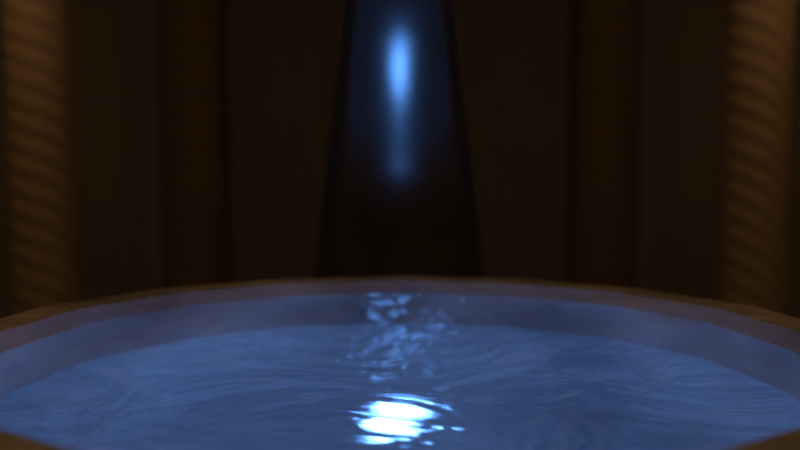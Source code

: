 # Source: pool.blend  (saved by Blender 2.79.0; exported with 4.5.12 LTS)
import bpy
from mathutils import Matrix  # noqa: F401  (used for matrix-valued properties, if any)

bpy.ops.wm.read_factory_settings(use_empty=True)
scene = bpy.context.scene
scene.name = 'Scene'

# ---- collections
col_collection_1 = bpy.data.collections.new('Collection 1'); scene.collection.children.link(col_collection_1)

# ---- materials (node trees are filled in below, after node groups)
mat_water = bpy.data.materials.new('Water')
mat_water.alpha_threshold = 0.0
mat_water.roughness = 0.5
mat_material_005 = bpy.data.materials.new('Material.005')
mat_material_005.alpha_threshold = 0.0
mat_material_005.roughness = 0.5
mat_material_001 = bpy.data.materials.new('Material.001')
mat_material_001.alpha_threshold = 0.0
mat_material_001.roughness = 0.5
mat_spiney_things = bpy.data.materials.new('Spiney things')
mat_spiney_things.alpha_threshold = 0.0
mat_spiney_things.roughness = 0.5
mat_material_003 = bpy.data.materials.new('Material.003')
mat_material_003.alpha_threshold = 0.0
mat_material_003.roughness = 0.5
mat_material_004 = bpy.data.materials.new('Material.004')
mat_material_004.alpha_threshold = 0.0
mat_material_004.roughness = 0.5

# ---- material node trees
mat_water.use_nodes = True; mat_water.node_tree.nodes.clear()
_N = mat_water.node_tree.nodes; _L = mat_water.node_tree.links
n0 = _N.new('ShaderNodeBsdfGlass'); n0.name = 'Glass BSDF'; n0.location = (91, 307)
n0.distribution = 'BECKMANN'
n0.inputs[1].default_value = 0.4472
n0.inputs[2].default_value = 1.45
n1 = _N.new('ShaderNodeTexNoise'); n1.name = 'Noise Texture'; n1.location = (77, 89)
n1.inputs[2].default_value = 3.0
n1.inputs[3].default_value = 3.0
n1.inputs[8].default_value = 2.5
n2 = _N.new('ShaderNodeMath'); n2.name = 'Math'; n2.location = (297, 82)
n2.operation = 'MULTIPLY'
n2.inputs[1].default_value = 5.0
n3 = _N.new('ShaderNodeOutputMaterial'); n3.name = 'Material Output'; n3.location = (566, 300)
n4 = _N.new('ShaderNodeBsdfTransparent'); n4.name = 'Transparent BSDF'; n4.location = (139, 494)
n5 = _N.new('ShaderNodeMixShader'); n5.name = 'Mix Shader'; n5.location = (346, 317)
n6 = _N.new('ShaderNodeDisplacement'); n6.name = 'Displacement'; n6.location = (0, 0)
n6.inputs[1].default_value = 0.0
n6.inputs[2].default_value = 0.1
_L.new(n1.outputs[0], n2.inputs[0])
_L.new(n0.outputs[0], n5.inputs[1])
_L.new(n5.outputs[0], n3.inputs[0])
_L.new(n4.outputs[0], n5.inputs[2])
_L.new(n2.outputs[0], n6.inputs[0])
_L.new(n6.outputs[0], n3.inputs[2])
n3.is_active_output = True
mat_material_005.use_nodes = True; mat_material_005.node_tree.nodes.clear()
_N = mat_material_005.node_tree.nodes; _L = mat_material_005.node_tree.links
n0 = _N.new('ShaderNodeOutputMaterial'); n0.name = 'Material Output'; n0.location = (304, 300)
n1 = _N.new('ShaderNodeTexCoord'); n1.name = 'Texture Coordinate'; n1.location = (-315, 28)
n2 = _N.new('ShaderNodeTexWave'); n2.name = 'Wave Texture'; n2.location = (-146, 78)
n2.bands_direction = 'DIAGONAL'
n2.rings_direction = 'SPHERICAL'
n2.inputs[1].default_value = 4.0
n2.inputs[6].default_value = 1.571
n3 = _N.new('ShaderNodeBsdfPrincipled'); n3.name = 'Principled BSDF'; n3.location = (94, 365)
n3.width = 150
n3.subsurface_method = 'BURLEY'
n3.inputs[0].default_value = (0.2902, 0.2356, 0.1719, 1.0)
n3.inputs[3].default_value = 1.45
n3.inputs[8].default_value = 1.0
n3.inputs[9].default_value = (1.0, 1.0, 1.0)
n3.inputs[10].default_value = 0.1
n3.inputs[13].default_value = 0.2
n4 = _N.new('ShaderNodeMath'); n4.name = 'Math'; n4.location = (108, -155)
n4.operation = 'MULTIPLY'
n4.inputs[1].default_value = 0.25
n5 = _N.new('ShaderNodeDisplacement'); n5.name = 'Displacement'; n5.location = (0, 0)
n5.inputs[1].default_value = 0.0
n5.inputs[2].default_value = 0.1
_L.new(n3.outputs[0], n0.inputs[0])
_L.new(n1.outputs[2], n2.inputs[0])
_L.new(n2.outputs[1], n4.inputs[0])
_L.new(n4.outputs[0], n5.inputs[0])
_L.new(n5.outputs[0], n0.inputs[2])
n0.is_active_output = True
mat_material_001.use_nodes = True; mat_material_001.node_tree.nodes.clear()
_N = mat_material_001.node_tree.nodes; _L = mat_material_001.node_tree.links
n0 = _N.new('ShaderNodeOutputMaterial'); n0.name = 'Material Output'; n0.location = (431, 300)
n1 = _N.new('ShaderNodeBsdfPrincipled'); n1.name = 'Principled BSDF'; n1.location = (15, 781)
n1.width = 151
n1.subsurface_method = 'BURLEY'
n1.inputs[2].default_value = 0.2
n1.inputs[3].default_value = 1.45
n1.inputs[9].default_value = (1.0, 1.0, 1.0)
n2 = _N.new('ShaderNodeTexCoord'); n2.name = 'Texture Coordinate'; n2.location = (-237, 157)
n2.width = 126
n3 = _N.new('ShaderNodeMath'); n3.name = 'Math'; n3.location = (211, 128)
n3.operation = 'MULTIPLY'
n3.inputs[1].default_value = 5.0
n4 = _N.new('ShaderNodeTexVoronoi'); n4.name = 'Voronoi Texture'; n4.location = (9, 107)
n4.inputs[2].default_value = 25.0
n5 = _N.new('ShaderNodeDisplacement'); n5.name = 'Displacement'; n5.location = (0, 0)
n5.inputs[1].default_value = 0.0
n5.inputs[2].default_value = 0.1
n6 = _N.new('ShaderNodeMath'); n6.name = 'Math.001'; n6.location = (0, 0)
n6.operation = 'MULTIPLY'
_L.new(n1.outputs[0], n0.inputs[0])
_L.new(n2.outputs[2], n4.inputs[0])
_L.new(n3.outputs[0], n5.inputs[0])
_L.new(n5.outputs[0], n0.inputs[2])
_L.new(n6.outputs[0], n1.inputs[0])
_L.new(n6.outputs[0], n3.inputs[0])
_L.new(n4.outputs[0], n6.inputs[0])
_L.new(n4.outputs[0], n6.inputs[1])
n0.is_active_output = True
mat_spiney_things.use_nodes = True; mat_spiney_things.node_tree.nodes.clear()
_N = mat_spiney_things.node_tree.nodes; _L = mat_spiney_things.node_tree.links
n0 = _N.new('ShaderNodeOutputMaterial'); n0.name = 'Material Output'; n0.location = (457, 300)
n1 = _N.new('ShaderNodeTexCoord'); n1.name = 'Texture Coordinate'; n1.location = (-200, -18)
n2 = _N.new('ShaderNodeMath'); n2.name = 'Math'; n2.location = (237, 46)
n2.operation = 'MULTIPLY'
n2.inputs[1].default_value = 5.0
n3 = _N.new('ShaderNodeBsdfPrincipled'); n3.name = 'Principled BSDF'; n3.location = (22, 400)
n3.width = 150
n3.subsurface_method = 'BURLEY'
n3.inputs[1].default_value = 0.5
n3.inputs[2].default_value = 0.2
n3.inputs[3].default_value = 1.45
n3.inputs[9].default_value = (1.0, 1.0, 1.0)
n4 = _N.new('ShaderNodeTexWave'); n4.name = 'Wave Texture'; n4.location = (19, -120)
n4.width = 151
n4.bands_direction = 'DIAGONAL'
n4.rings_direction = 'SPHERICAL'
n4.wave_profile = 'SAW'
n4.inputs[1].default_value = 2.0
n4.inputs[3].default_value = 1.0
n5 = _N.new('ShaderNodeDisplacement'); n5.name = 'Displacement'; n5.location = (0, 0)
n5.inputs[1].default_value = 0.0
n5.inputs[2].default_value = 0.1
_L.new(n3.outputs[0], n0.inputs[0])
_L.new(n4.outputs[1], n2.inputs[0])
_L.new(n1.outputs[2], n4.inputs[0])
_L.new(n2.outputs[0], n5.inputs[0])
_L.new(n5.outputs[0], n0.inputs[2])
n0.is_active_output = True
mat_material_003.use_nodes = True; mat_material_003.node_tree.nodes.clear()
_N = mat_material_003.node_tree.nodes; _L = mat_material_003.node_tree.links
n0 = _N.new('ShaderNodeOutputMaterial'); n0.name = 'Material Output'; n0.location = (300, 300)
n1 = _N.new('ShaderNodeBsdfPrincipled'); n1.name = 'Principled BSDF'; n1.location = (-12, 219)
n1.width = 150
n1.subsurface_method = 'BURLEY'
n1.inputs[0].default_value = (0.05052, 0.05052, 0.05052, 1.0)
n1.inputs[2].default_value = 0.1
n1.inputs[3].default_value = 1.45
n1.inputs[9].default_value = (1.0, 1.0, 1.0)
n1.inputs[13].default_value = 1.0
_L.new(n1.outputs[0], n0.inputs[0])
n0.is_active_output = True
mat_material_004.use_nodes = True; mat_material_004.node_tree.nodes.clear()
_N = mat_material_004.node_tree.nodes; _L = mat_material_004.node_tree.links
n0 = _N.new('ShaderNodeOutputMaterial'); n0.name = 'Material Output'; n0.location = (300, 300)
n1 = _N.new('ShaderNodeBsdfPrincipled'); n1.name = 'Principled BSDF'; n1.location = (109, 353)
n1.width = 150
n1.subsurface_method = 'BURLEY'
n1.inputs[2].default_value = 0.1
n1.inputs[3].default_value = 1.45
n1.inputs[9].default_value = (1.0, 1.0, 1.0)
n2 = _N.new('ShaderNodeTexNoise'); n2.name = 'Noise Texture'; n2.location = (-122, 76)
n2.inputs[3].default_value = 5.0
n3 = _N.new('ShaderNodeDisplacement'); n3.name = 'Displacement'; n3.location = (0, 0)
n3.inputs[1].default_value = 0.0
n3.inputs[2].default_value = 0.1
_L.new(n1.outputs[0], n0.inputs[0])
_L.new(n2.outputs[0], n1.inputs[0])
_L.new(n2.outputs[0], n3.inputs[0])
_L.new(n3.outputs[0], n0.inputs[2])
n0.is_active_output = True

# ---- world
world_world = bpy.data.worlds.new('World'); scene.world = world_world
world_world.use_nodes = True; world_world.node_tree.nodes.clear()
_N = world_world.node_tree.nodes; _L = world_world.node_tree.links
n0 = _N.new('ShaderNodeOutputWorld'); n0.name = 'World Output'; n0.location = (300, 300)
n1 = _N.new('ShaderNodeBackground'); n1.name = 'Background'; n1.location = (10, 300)
n1.inputs[0].default_value = (0.0, 0.0, 0.0, 1.0)
_L.new(n1.outputs[0], n0.inputs[0])
n0.is_active_output = True
world_world.color = (0.0, 0.0, 0.0)
world_world.use_sun_shadow = False
world_world.sun_shadow_jitter_overblur = 0.0
world_world.cycles.sampling_method = 'MANUAL'

# ---- cameras
cam_camera = bpy.data.cameras.new('Camera')
cam_camera.clip_end = 100.0
cam_camera.lens = 25.0
cam_camera.sensor_width = 32.0
cam_camera.sensor_height = 18.0
cam_camera.display_size = 2.0
cam_camera.dof.focus_distance = 0.0
cam_camera_001 = bpy.data.cameras.new('Camera.001')
cam_camera_001.clip_end = 100.0
cam_camera_001.lens = 35.0
cam_camera_001.sensor_width = 32.0
cam_camera_001.sensor_height = 18.0
cam_camera_001.display_size = 2.0
cam_camera_001.dof.use_dof = True
cam_camera_001.dof.focus_distance = 0.0
cam_camera_001.dof.aperture_fstop = 0.5

# ---- lights
light_sun = bpy.data.lights.new('Sun', 'SUN')
light_sun.transmission_factor = 0.0
light_sun.angle = 0.1993
light_sun.energy = 0.5
light_sun.shadow_buffer_clip_start = 0.5
light_sun.shadow_soft_size = 0.1
light_sun.shadow_cascade_max_distance = 1000.0
light_point_002 = bpy.data.lights.new('Point.002', 'POINT')
light_point_002.color = (0.1065, 0.3416, 1.0)
light_point_002.transmission_factor = 0.0
light_point_002.energy = 25.0
light_point_002.shadow_buffer_clip_start = 0.5
light_point_002.shadow_soft_size = 0.1
light_point_002.shadow_maximum_resolution = 0.006
light_point_002.use_absolute_resolution = True
light_point_001 = bpy.data.lights.new('Point.001', 'POINT')
light_point_001.color = (1.0, 0.5394, 0.1946)
light_point_001.transmission_factor = 0.0
light_point_001.energy = 100.0
light_point_001.shadow_buffer_clip_start = 0.5
light_point_001.shadow_soft_size = 0.1
light_point_001.shadow_maximum_resolution = 0.006
light_point_001.use_absolute_resolution = True

# ---- meshes
me_cylinder_004 = bpy.data.meshes.new('Cylinder.004')
me_cylinder_004.from_pydata([(0.0, 1.85, -0.75), (0.0, 1.85, 0.75), (0.3609, 1.814, -0.75), (0.3609, 1.814, 0.75), (0.708, 1.709, -0.75), (0.708, 1.709, 0.75), (1.028, 1.538, -0.75), (1.028, 1.538, 0.75), (1.308, 1.308, -0.75), (1.308, 1.308, 0.75), (1.538, 1.028, -0.75), (1.538, 1.028, 0.75), (1.709, 0.708, -0.75), (1.709, 0.708, 0.75), (1.814, 0.3609, -0.75), (1.814, 0.3609, 0.75), (1.85, 1.397e-07, -0.75), (1.85, 1.397e-07, 0.75), (1.814, -0.3609, -0.75), (1.814, -0.3609, 0.75), (1.709, -0.708, -0.75), (1.709, -0.708, 0.75), (1.538, -1.028, -0.75), (1.538, -1.028, 0.75), (1.308, -1.308, -0.75), (1.308, -1.308, 0.75), (1.028, -1.538, -0.75), (1.028, -1.538, 0.75), (0.708, -1.709, -0.75), (0.708, -1.709, 0.75), (0.3609, -1.814, -0.75), (0.3609, -1.814, 0.75), (-6.028e-07, -1.85, -0.75), (-6.028e-07, -1.85, 0.75), (-0.3609, -1.814, -0.75), (-0.3609, -1.814, 0.75), (-0.708, -1.709, -0.75), (-0.708, -1.709, 0.75), (-1.028, -1.538, -0.75), (-1.028, -1.538, 0.75), (-1.308, -1.308, -0.75), (-1.308, -1.308, 0.75), (-1.538, -1.028, -0.75), (-1.538, -1.028, 0.75), (-1.709, -0.708, -0.75), (-1.709, -0.708, 0.75), (-1.814, -0.3609, -0.75), (-1.814, -0.3609, 0.75), (-1.85, 1.786e-06, -0.75), (-1.85, 1.786e-06, 0.75), (-1.814, 0.3609, -0.75), (-1.814, 0.3609, 0.75), (-1.709, 0.708, -0.75), (-1.709, 0.708, 0.75), (-1.538, 1.028, -0.75), (-1.538, 1.028, 0.75), (-1.308, 1.308, -0.75), (-1.308, 1.308, 0.75), (-1.028, 1.538, -0.75), (-1.028, 1.538, 0.75), (-0.708, 1.709, -0.75), (-0.708, 1.709, 0.75), (-0.3609, 1.814, -0.75), (-0.3609, 1.814, 0.75)], [], [(0, 1, 3, 2), (2, 3, 5, 4), (4, 5, 7, 6), (6, 7, 9, 8), (8, 9, 11, 10), (10, 11, 13, 12), (12, 13, 15, 14), (14, 15, 17, 16), (16, 17, 19, 18), (18, 19, 21, 20), (20, 21, 23, 22), (22, 23, 25, 24), (24, 25, 27, 26), (26, 27, 29, 28), (28, 29, 31, 30), (30, 31, 33, 32), (32, 33, 35, 34), (34, 35, 37, 36), (36, 37, 39, 38), (38, 39, 41, 40), (40, 41, 43, 42), (42, 43, 45, 44), (44, 45, 47, 46), (46, 47, 49, 48), (48, 49, 51, 50), (50, 51, 53, 52), (52, 53, 55, 54), (54, 55, 57, 56), (56, 57, 59, 58), (58, 59, 61, 60), (3, 1, 63, 61, 59, 57, 55, 53, 51, 49, 47, 45, 43, 41, 39, 37, 35, 33, 31, 29, 27, 25, 23, 21, 19, 17, 15, 13, 11, 9, 7, 5), (60, 61, 63, 62), (62, 63, 1, 0), (0, 2, 4, 6, 8, 10, 12, 14, 16, 18, 20, 22, 24, 26, 28, 30, 32, 34, 36, 38, 40, 42, 44, 46, 48, 50, 52, 54, 56, 58, 60, 62)])
me_cylinder_004.materials.append(mat_water)
me_cylinder_004.use_remesh_preserve_volume = False
me_cylinder_004.use_remesh_preserve_attributes = False
me_cylinder_004.use_mirror_vertex_groups = False
me_cylinder_004.update()
me_cylinder_003 = bpy.data.meshes.new('Cylinder.003')
me_cylinder_003.from_pydata([(0.0, 1.0, -1.0), (0.0, 1.0, 1.0), (0.1951, 0.9808, -1.0), (0.1951, 0.9808, 1.0), (0.3827, 0.9239, -1.0), (0.3827, 0.9239, 1.0), (0.5556, 0.8315, -1.0), (0.5556, 0.8315, 1.0), (0.7071, 0.7071, -1.0), (0.7071, 0.7071, 1.0), (0.8315, 0.5556, -1.0), (0.8315, 0.5556, 1.0), (0.9239, 0.3827, -1.0), (0.9239, 0.3827, 1.0), (0.9808, 0.1951, -1.0), (0.9808, 0.1951, 1.0), (1.0, 7.55e-08, -1.0), (1.0, 7.55e-08, 1.0), (0.9808, -0.1951, -1.0), (0.9808, -0.1951, 1.0), (0.9239, -0.3827, -1.0), (0.9239, -0.3827, 1.0), (0.8315, -0.5556, -1.0), (0.8315, -0.5556, 1.0), (0.7071, -0.7071, -1.0), (0.7071, -0.7071, 1.0), (0.5556, -0.8315, -1.0), (0.5556, -0.8315, 1.0), (0.3827, -0.9239, -1.0), (0.3827, -0.9239, 1.0), (0.1951, -0.9808, -1.0), (0.1951, -0.9808, 1.0), (-3.258e-07, -1.0, -1.0), (-3.258e-07, -1.0, 1.0), (-0.1951, -0.9808, -1.0), (-0.1951, -0.9808, 1.0), (-0.3827, -0.9239, -1.0), (-0.3827, -0.9239, 1.0), (-0.5556, -0.8315, -1.0), (-0.5556, -0.8315, 1.0), (-0.7071, -0.7071, -1.0), (-0.7071, -0.7071, 1.0), (-0.8315, -0.5556, -1.0), (-0.8315, -0.5556, 1.0), (-0.9239, -0.3827, -1.0), (-0.9239, -0.3827, 1.0), (-0.9808, -0.1951, -1.0), (-0.9808, -0.1951, 1.0), (-1.0, 9.656e-07, -1.0), (-1.0, 9.656e-07, 1.0), (-0.9808, 0.1951, -1.0), (-0.9808, 0.1951, 1.0), (-0.9239, 0.3827, -1.0), (-0.9239, 0.3827, 1.0), (-0.8315, 0.5556, -1.0), (-0.8315, 0.5556, 1.0), (-0.7071, 0.7071, -1.0), (-0.7071, 0.7071, 1.0), (-0.5556, 0.8315, -1.0), (-0.5556, 0.8315, 1.0), (-0.3827, 0.9239, -1.0), (-0.3827, 0.9239, 1.0), (-0.1951, 0.9808, -1.0), (-0.1951, 0.9808, 1.0)], [], [(0, 1, 3, 2), (2, 3, 5, 4), (4, 5, 7, 6), (6, 7, 9, 8), (8, 9, 11, 10), (10, 11, 13, 12), (12, 13, 15, 14), (14, 15, 17, 16), (16, 17, 19, 18), (18, 19, 21, 20), (20, 21, 23, 22), (22, 23, 25, 24), (24, 25, 27, 26), (26, 27, 29, 28), (28, 29, 31, 30), (30, 31, 33, 32), (32, 33, 35, 34), (34, 35, 37, 36), (36, 37, 39, 38), (38, 39, 41, 40), (40, 41, 43, 42), (42, 43, 45, 44), (44, 45, 47, 46), (46, 47, 49, 48), (48, 49, 51, 50), (50, 51, 53, 52), (52, 53, 55, 54), (54, 55, 57, 56), (56, 57, 59, 58), (58, 59, 61, 60), (3, 1, 63, 61, 59, 57, 55, 53, 51, 49, 47, 45, 43, 41, 39, 37, 35, 33, 31, 29, 27, 25, 23, 21, 19, 17, 15, 13, 11, 9, 7, 5), (60, 61, 63, 62), (62, 63, 1, 0), (0, 2, 4, 6, 8, 10, 12, 14, 16, 18, 20, 22, 24, 26, 28, 30, 32, 34, 36, 38, 40, 42, 44, 46, 48, 50, 52, 54, 56, 58, 60, 62)])
me_cylinder_003.polygons.foreach_set('use_smooth', [True] * 34)
me_cylinder_003.use_remesh_preserve_volume = False
me_cylinder_003.use_remesh_preserve_attributes = False
me_cylinder_003.use_mirror_vertex_groups = False
me_cylinder_003.update()
me_cylinder_002 = bpy.data.meshes.new('Cylinder.002')
me_cylinder_002.from_pydata([(0.0, 0.5, -5.0), (0.0, 0.5, 5.0), (0.3536, 0.3536, -5.0), (0.3536, 0.3536, 5.0), (0.5, -2.186e-08, -5.0), (0.5, -2.186e-08, 5.0), (0.3536, -0.3536, -5.0), (0.3536, -0.3536, 5.0), (-4.371e-08, -0.5, -5.0), (-4.371e-08, -0.5, 5.0), (-0.3536, -0.3536, -5.0), (-0.3536, -0.3536, 5.0), (-0.5, 5.962e-09, -5.0), (-0.5, 5.962e-09, 5.0), (-0.3536, 0.3536, -5.0), (-0.3536, 0.3536, 5.0)], [], [(0, 1, 3, 2), (2, 3, 5, 4), (4, 5, 7, 6), (6, 7, 9, 8), (8, 9, 11, 10), (10, 11, 13, 12), (3, 1, 15, 13, 11, 9, 7, 5), (12, 13, 15, 14), (14, 15, 1, 0), (0, 2, 4, 6, 8, 10, 12, 14)])
me_cylinder_002.polygons.foreach_set('use_smooth', [True] * 10)
_k = {(0, 2): 1.0, (1, 3): 1.0, (2, 4): 1.0, (3, 5): 1.0, (4, 6): 1.0, (5, 7): 1.0, (6, 8): 1.0, (7, 9): 1.0, (8, 10): 1.0, (9, 11): 1.0, (10, 12): 1.0, (11, 13): 1.0, (12, 14): 1.0, (13, 15): 1.0, (0, 14): 1.0, (1, 15): 1.0}
me_cylinder_002.attributes.new('crease_edge', 'FLOAT', 'EDGE').data.foreach_set('value', [_k.get((min(e.vertices), max(e.vertices)), 0.0) for e in me_cylinder_002.edges])
_uv = me_cylinder_002.uv_layers.new(name='UVMap')
_uv.uv.foreach_set('vector', [1.048, -1.973, 1.247, 3.009, 0.831, 3.012, 0.9796, -1.971, 0.9796, -1.971, 0.831, 3.012, 0.6932, 3.002, 0.9109, -1.98, 0.9109, -1.98, 0.6932, 3.002, 0.6173, 2.986, 0.8388, -1.996, 0.8388, -1.996, 0.6173, 2.986, 0.5478, 2.973, 0.7468, -2.009, 0.7468, -2.009, 0.5478, 2.973, 0.4796, 2.971, 0.331, -2.012, 0.331, -2.012, 0.4796, 2.971, 0.4109, 2.98, 0.1932, -2.002, 0.831, 3.012, 1.247, 3.009, 0.3388, 2.996, 0.4109, 2.98, 0.4796, 2.971, 0.5478, 2.973, 0.6173, 2.986, 0.6932, 3.002, 0.1932, -2.002, 0.4109, 2.98, 0.3388, 2.996, 0.1173, -1.986, 0.1173, -1.986, 0.3388, 2.996, 0.2468, 3.009, 0.0478, -1.973, 1.048, -1.973, 0.9796, -1.971, 0.9109, -1.98, 0.8388, -1.996, 0.7468, -2.009, 1.331, -2.012, 1.193, -2.002, 1.117, -1.986])
me_cylinder_002.materials.append(mat_material_005)
me_cylinder_002.use_remesh_preserve_volume = False
me_cylinder_002.use_remesh_preserve_attributes = False
me_cylinder_002.use_mirror_vertex_groups = False
me_cylinder_002.update()
me_circle = bpy.data.meshes.new('Circle')
me_circle.from_pydata([(0.0, 25.0, 0.0), (-4.877, 24.52, 0.0), (-9.567, 23.1, 0.0), (-13.89, 20.79, 0.0), (-17.68, 17.68, 0.0), (-20.79, 13.89, 0.0), (-23.1, 9.567, 0.0), (-24.52, 4.877, 0.0), (-25.0, 1.887e-06, 0.0), (-24.52, -4.877, 0.0), (-23.1, -9.567, 0.0), (-20.79, -13.89, 0.0), (-17.68, -17.68, 0.0), (-13.89, -20.79, 0.0), (-9.567, -23.1, 0.0), (-4.877, -24.52, 0.0), (8.146e-06, -25.0, 0.0), (4.877, -24.52, 0.0), (9.567, -23.1, 0.0), (13.89, -20.79, 0.0), (17.68, -17.68, 0.0), (20.79, -13.89, 0.0), (23.1, -9.567, 0.0), (24.52, -4.877, 0.0), (25.0, 2.414e-05, 0.0), (24.52, 4.877, 0.0), (23.1, 9.567, 0.0), (20.79, 13.89, 0.0), (17.68, 17.68, 0.0), (13.89, 20.79, 0.0), (9.567, 23.1, 0.0), (4.877, 24.52, 0.0)], [], [(1, 2, 3, 4, 5, 6, 7, 8, 9, 10, 11, 12, 13, 14, 15, 16, 17, 18, 19, 20, 21, 22, 23, 24, 25, 26, 27, 28, 29, 30, 31, 0)])
me_circle.use_remesh_preserve_volume = False
me_circle.use_remesh_preserve_attributes = False
me_circle.use_mirror_vertex_groups = False
me_circle.update()
me_cylinder_001 = bpy.data.meshes.new('Cylinder.001')
me_cylinder_001.from_pydata([(0.0, 10.0, -1.0), (-3.718e-07, 6.941, 1.0), (3.827, 9.239, -1.0), (2.656, 6.413, 1.0), (7.071, 7.071, -1.0), (4.908, 4.908, 1.0), (9.239, 3.827, -1.0), (6.413, 2.656, 1.0), (10.0, -4.371e-07, -1.0), (6.941, -4.371e-07, 1.0), (9.239, -3.827, -1.0), (6.413, -2.656, 1.0), (7.071, -7.071, -1.0), (4.908, -4.908, 1.0), (3.827, -9.239, -1.0), (2.656, -6.413, 1.0), (1.51e-06, -10.0, -1.0), (1.138e-06, -6.941, 1.0), (-3.827, -9.239, -1.0), (-2.656, -6.413, 1.0), (-7.071, -7.071, -1.0), (-4.908, -4.908, 1.0), (-9.239, -3.827, -1.0), (-6.413, -2.656, 1.0), (-10.0, 1.192e-07, -1.0), (-6.941, -2.293e-07, 1.0), (-9.239, 3.827, -1.0), (-6.413, 2.656, 1.0), (-7.071, 7.071, -1.0), (-4.908, 4.908, 1.0), (-3.827, 9.239, -1.0), (-2.656, 6.413, 1.0), (3.827, 9.239, 1.0), (0.0, 10.0, 1.0), (7.071, 7.071, 1.0), (9.239, 3.827, 1.0), (10.0, -4.371e-07, 1.0), (9.239, -3.827, 1.0), (7.071, -7.071, 1.0), (3.827, -9.239, 1.0), (1.51e-06, -10.0, 1.0), (-3.827, -9.239, 1.0), (-7.071, -7.071, 1.0), (-9.239, -3.827, 1.0), (-10.0, 1.192e-07, 1.0), (-9.239, 3.827, 1.0), (-7.071, 7.071, 1.0), (-3.827, 9.239, 1.0), (2.656, 6.413, 1.5), (-3.75e-07, 6.941, 1.5), (4.908, 4.908, 1.5), (6.413, 2.656, 1.5), (6.941, -4.371e-07, 1.5), (6.413, -2.656, 1.5), (4.908, -4.908, 1.5), (2.656, -6.413, 1.5), (1.135e-06, -6.941, 1.5), (-2.656, -6.413, 1.5), (-4.908, -4.908, 1.5), (-6.413, -2.656, 1.5), (-6.941, -2.293e-07, 1.5), (-6.413, 2.656, 1.5), (-4.908, 4.908, 1.5), (-2.656, 6.413, 1.5)], [], [(0, 33, 32, 2), (2, 32, 34, 4), (4, 34, 35, 6), (6, 35, 36, 8), (8, 36, 37, 10), (10, 37, 38, 12), (12, 38, 39, 14), (14, 39, 40, 16), (16, 40, 41, 18), (18, 41, 42, 20), (20, 42, 43, 22), (22, 43, 44, 24), (24, 44, 45, 26), (26, 45, 46, 28), (15, 13, 54, 55), (28, 46, 47, 30), (30, 47, 33, 0), (0, 2, 4, 6, 8, 10, 12, 14, 16, 18, 20, 22, 24, 26, 28, 30), (1, 3, 32, 33), (3, 5, 34, 32), (5, 7, 35, 34), (7, 9, 36, 35), (9, 11, 37, 36), (11, 13, 38, 37), (13, 15, 39, 38), (15, 17, 40, 39), (17, 19, 41, 40), (19, 21, 42, 41), (21, 23, 43, 42), (23, 25, 44, 43), (25, 27, 45, 44), (27, 29, 46, 45), (29, 31, 47, 46), (31, 1, 33, 47), (48, 49, 63, 62, 61, 60, 59, 58, 57, 56, 55, 54, 53, 52, 51, 50), (31, 29, 62, 63), (17, 15, 55, 56), (3, 1, 49, 48), (1, 31, 63, 49), (19, 17, 56, 57), (5, 3, 48, 50), (21, 19, 57, 58), (7, 5, 50, 51), (23, 21, 58, 59), (9, 7, 51, 52), (25, 23, 59, 60), (11, 9, 52, 53), (27, 25, 60, 61), (13, 11, 53, 54), (29, 27, 61, 62)])
me_cylinder_001.polygons.foreach_set('use_smooth', [True] * 50)
_k = {(0, 2): 1.0, (32, 33): 1.0, (2, 4): 1.0, (32, 34): 1.0, (4, 6): 1.0, (34, 35): 1.0, (6, 8): 1.0, (35, 36): 1.0, (8, 10): 1.0, (36, 37): 1.0, (10, 12): 1.0, (37, 38): 1.0, (12, 14): 1.0, (38, 39): 1.0, (14, 16): 1.0, (39, 40): 1.0, (16, 18): 1.0, (40, 41): 1.0, (18, 20): 1.0, (41, 42): 1.0, (20, 22): 1.0, (42, 43): 1.0, (22, 24): 1.0, (43, 44): 1.0, (24, 26): 1.0, (44, 45): 1.0, (26, 28): 1.0, (45, 46): 1.0, (28, 30): 1.0, (46, 47): 1.0, (0, 30): 1.0, (33, 47): 1.0, (1, 3): 1.0, (3, 5): 1.0, (5, 7): 1.0, (7, 9): 1.0, (9, 11): 1.0, (11, 13): 1.0, (13, 15): 1.0, (15, 17): 1.0, (17, 19): 1.0, (19, 21): 1.0, (21, 23): 1.0, (23, 25): 1.0, (25, 27): 1.0, (27, 29): 1.0, (29, 31): 1.0, (1, 31): 1.0, (48, 49): 1.0, (48, 50): 1.0, (50, 51): 1.0, (51, 52): 1.0, (52, 53): 1.0, (53, 54): 1.0, (54, 55): 1.0, (55, 56): 1.0, (56, 57): 1.0, (57, 58): 1.0, (58, 59): 1.0, (59, 60): 1.0, (60, 61): 1.0, (61, 62): 1.0, (62, 63): 1.0, (49, 63): 1.0}
me_cylinder_001.attributes.new('crease_edge', 'FLOAT', 'EDGE').data.foreach_set('value', [_k.get((min(e.vertices), max(e.vertices)), 0.0) for e in me_cylinder_001.edges])
_uv = me_cylinder_001.uv_layers.new(name='UVMap')
_uv.uv.foreach_set('vector', [0.6505, 0.5093, 0.5903, 0.5093, 0.5903, 0.4174, 0.6505, 0.4174, 0.6505, 0.4174, 0.5903, 0.4174, 0.5903, 0.3471, 0.6505, 0.3471, 0.6505, 0.3471, 0.7106, 0.3471, 0.7106, 0.4174, 0.6505, 0.4174, 0.6505, 0.4174, 0.7106, 0.4174, 0.7106, 0.5093, 0.6505, 0.5093, 0.6505, 0.5093, 0.7106, 0.5093, 0.7106, 0.6087, 0.6505, 0.6087, 0.6505, 0.6087, 0.7106, 0.6087, 0.7106, 0.7006, 0.6505, 0.7006, 0.7708, 0.7006, 0.7106, 0.7006, 0.7106, 0.6303, 0.7708, 0.6303, 0.7708, 0.6303, 0.7106, 0.6303, 0.7106, 0.5384, 0.7708, 0.5384, 0.7708, 0.5384, 0.7106, 0.5384, 0.7106, 0.4389, 0.7708, 0.4389, 0.7708, 0.4389, 0.7106, 0.4389, 0.7106, 0.3471, 0.7708, 0.3471, 0.831, 0.6303, 0.7708, 0.6303, 0.7708, 0.5384, 0.831, 0.5384, 0.831, 0.5384, 0.7708, 0.5384, 0.7708, 0.4389, 0.831, 0.4389, 0.831, 0.4389, 0.7708, 0.4389, 0.7708, 0.3471, 0.831, 0.3471, 0.6505, 0.7709, 0.5903, 0.7709, 0.5903, 0.7006, 0.6505, 0.7006, 0.8611, 0.5437, 0.8611, 0.5925, 0.8461, 0.5925, 0.8461, 0.5437, 0.6505, 0.7006, 0.5903, 0.7006, 0.5903, 0.6087, 0.6505, 0.6087, 0.6505, 0.6087, 0.5903, 0.6087, 0.5903, 0.5093, 0.6505, 0.5093, 0.128, 0.5381, 0.2364, 0.5, 0.3538, 0.5, 0.4623, 0.5381, 0.5453, 0.6084, 0.5903, 0.7003, 0.5903, 0.7997, 0.5453, 0.8916, 0.4623, 0.9619, 0.3538, 1.0, 0.2364, 1.0, 0.128, 0.9619, 0.04493, 0.8916, 0.0, 0.7997, 5.74e-08, 0.7003, 0.04493, 0.6084, 0.1215, 0.1517, 0.09028, 0.2155, 0.0, 0.2003, 0.04493, 0.1084, 0.09028, 0.2155, 0.09028, 0.2845, 5.74e-08, 0.2997, 0.0, 0.2003, 0.09028, 0.2845, 0.1215, 0.3483, 0.04493, 0.3916, 5.74e-08, 0.2997, 0.1215, 0.3483, 0.1791, 0.3971, 0.128, 0.4619, 0.04493, 0.3916, 0.1791, 0.3971, 0.2544, 0.4235, 0.2364, 0.5, 0.128, 0.4619, 0.2544, 0.4235, 0.3359, 0.4235, 0.3538, 0.5, 0.2364, 0.5, 0.3359, 0.4235, 0.4112, 0.3971, 0.4623, 0.4619, 0.3538, 0.5, 0.4112, 0.3971, 0.4688, 0.3483, 0.5453, 0.3916, 0.4623, 0.4619, 0.4688, 0.3483, 0.5, 0.2845, 0.5903, 0.2997, 0.5453, 0.3916, 0.5, 0.2845, 0.5, 0.2155, 0.5903, 0.2003, 0.5903, 0.2997, 0.5, 0.2155, 0.4688, 0.1517, 0.5453, 0.1084, 0.5903, 0.2003, 0.4688, 0.1517, 0.4112, 0.1029, 0.4623, 0.03806, 0.5453, 0.1084, 0.4112, 0.1029, 0.3359, 0.07647, 0.3538, 0.0, 0.4623, 0.03806, 0.3359, 0.07647, 0.2544, 0.07647, 0.2364, 4.862e-08, 0.3538, 0.0, 0.2544, 0.07647, 0.1791, 0.1029, 0.128, 0.03806, 0.2364, 4.862e-08, 0.1791, 0.1029, 0.1215, 0.1517, 0.04493, 0.1084, 0.128, 0.03806, 0.5903, 0.208, 0.5903, 0.139, 0.6215, 0.07523, 0.6791, 0.02642, 0.7544, 3.646e-08, 0.8359, 0.0, 0.9112, 0.02642, 0.9688, 0.07523, 1.0, 0.139, 1.0, 0.208, 0.9688, 0.2718, 0.9112, 0.3206, 0.8359, 0.3471, 0.7544, 0.3471, 0.6791, 0.3206, 0.6215, 0.2718, 0.831, 0.4597, 0.831, 0.3959, 0.8461, 0.3959, 0.8461, 0.4597, 0.8611, 0.4799, 0.8611, 0.5437, 0.8461, 0.5437, 0.8461, 0.4799, 0.831, 0.5925, 0.831, 0.5287, 0.8461, 0.5287, 0.8461, 0.5925, 0.831, 0.5287, 0.831, 0.4597, 0.8461, 0.4597, 0.8461, 0.5287, 0.8611, 0.4108, 0.8611, 0.4799, 0.8461, 0.4799, 0.8461, 0.4108, 0.831, 0.6413, 0.831, 0.5925, 0.8461, 0.5925, 0.8461, 0.6413, 0.8611, 0.3471, 0.8611, 0.4108, 0.8461, 0.4108, 0.8461, 0.3471, 0.8762, 0.5437, 0.8762, 0.5925, 0.8611, 0.5925, 0.8611, 0.5437, 0.8912, 0.4799, 0.8912, 0.5437, 0.8762, 0.5437, 0.8762, 0.4799, 0.8762, 0.4799, 0.8762, 0.5437, 0.8611, 0.5437, 0.8611, 0.4799, 0.8912, 0.4108, 0.8912, 0.4799, 0.8762, 0.4799, 0.8762, 0.4108, 0.8762, 0.4108, 0.8762, 0.4799, 0.8611, 0.4799, 0.8611, 0.4108, 0.8912, 0.3471, 0.8912, 0.4108, 0.8762, 0.4108, 0.8762, 0.3471, 0.8762, 0.3471, 0.8762, 0.4108, 0.8611, 0.4108, 0.8611, 0.3471, 0.831, 0.3959, 0.831, 0.3471, 0.8461, 0.3471, 0.8461, 0.3959])
me_cylinder_001.materials.append(mat_material_001)
me_cylinder_001.use_remesh_preserve_volume = False
me_cylinder_001.use_remesh_preserve_attributes = False
me_cylinder_001.use_mirror_vertex_groups = False
me_cylinder_001.update()
me_cube_001 = bpy.data.meshes.new('Cube.001')
me_cube_001.from_pydata([(-1.0, -1.0, -1.0), (-0.9008, 0.09916, 0.7831), (1.192e-07, 1.0, -1.0), (1.788e-07, 1.901, 0.7831), (1.0, -1.0, -1.0), (0.9008, 0.09916, 0.7831), (5.96e-08, 1.0, -1.0), (1.788e-07, 1.901, 0.7831), (-0.9008, -0.9008, -0.8605), (5.96e-08, 0.9008, -0.8605), (5.96e-08, 0.9008, -0.8605), (0.9008, -0.9008, -0.8605), (-0.4504, -0.637, 3.146), (0.0, 0.637, 4.42), (0.0, 0.637, 4.42), (0.4504, -0.637, 3.146), (-0.2252, -1.414, 4.747), (-2.98e-07, -1.414, 5.648), (-2.98e-07, -1.414, 5.648), (0.2252, -1.414, 4.747), (0.0, -2.414, 5.197)], [], [(8, 1, 3, 9), (9, 3, 7, 10), (10, 7, 5, 11), (11, 5, 1, 8), (2, 6, 4, 0), (7, 3, 13, 14), (4, 11, 8, 0), (6, 10, 11, 4), (2, 9, 10, 6), (0, 8, 9, 2), (13, 12, 16, 17), (5, 7, 14, 15), (3, 1, 12, 13), (1, 5, 15, 12), (16, 19, 20), (12, 15, 19, 16), (14, 13, 17, 18), (15, 14, 18, 19), (18, 17, 20), (19, 18, 20), (17, 16, 20)])
me_cube_001.polygons.foreach_set('use_smooth', [True] * 21)
me_cube_001.polygons.foreach_set('material_index', [0, 0, 0, 1, 0, 0, 0, 0, 0, 0, 0, 0, 0, 1, 1, 1, 0, 0, 0, 0, 0])
_k = {(0, 2): 1.0, (1, 8): 1.0, (2, 6): 1.0, (4, 6): 1.0, (0, 4): 1.0, (5, 11): 1.0, (8, 11): 1.0, (10, 11): 1.0, (9, 10): 1.0, (8, 9): 1.0, (5, 15): 1.0, (1, 12): 1.0, (16, 17): 1.0, (17, 18): 1.0, (18, 19): 1.0, (16, 19): 1.0, (12, 16): 1.0, (15, 19): 1.0, (17, 20): 1.0, (19, 20): 1.0, (16, 20): 1.0, (18, 20): 1.0}
me_cube_001.attributes.new('crease_edge', 'FLOAT', 'EDGE').data.foreach_set('value', [_k.get((min(e.vertices), max(e.vertices)), 0.0) for e in me_cube_001.edges])
_uv = me_cube_001.uv_layers.new(name='UVMap')
_uv.uv.foreach_set('vector', [0.7287, 0.02693, 0.5443, 0.753, 0.3346, 0.7583, 0.2744, 0.03225, 0.2744, 0.03225, 0.3346, 0.7583, 0.3346, 0.7583, 0.2744, 0.03225, 1.274, 0.03225, 1.335, 0.7583, 1.119, 0.9853, 0.953, 0.2593, 0.953, 0.2593, 1.119, 0.9853, 0.5443, 0.753, 0.7287, 0.02693, 1.272, -0.04068, 1.272, -0.04068, 0.9533, 0.2113, 0.7302, -0.04658, 0.3346, 0.7583, 0.3346, 0.7583, 0.4427, 2.579, 0.4427, 2.579, 0.9533, 0.2113, 0.953, 0.2593, 0.7287, 0.02693, 0.7302, -0.04658, 1.272, -0.04068, 1.274, 0.03225, 0.953, 0.2593, 0.9533, 0.2113, 0.2722, -0.04068, 0.2744, 0.03225, 0.2744, 0.03225, 0.2722, -0.04068, 0.7302, -0.04658, 0.7287, 0.02693, 0.2744, 0.03225, 0.2722, -0.04068, 0.4427, 2.579, 0.6024, 1.989, 0.6523, 2.832, 0.6419, 3.293, 1.119, 0.9853, 0.3346, 0.7583, 0.4427, 2.579, 0.6586, 2.105, 0.3346, 0.7583, 0.5443, 0.753, 0.6024, 1.989, 0.4427, 2.579, 0.5443, 0.753, 1.119, 0.9853, 0.6586, 2.105, 0.6024, 1.989, 0.6523, 2.832, 0.6775, 2.891, 0.7149, 3.139, 0.6024, 1.989, 0.6586, 2.105, 0.6775, 2.891, 0.6523, 2.832, 0.4427, 2.579, 0.4427, 2.579, 0.6419, 3.293, 0.6419, 3.293, 0.6586, 2.105, 0.4427, 2.579, 0.6419, 3.293, 0.6775, 2.891, 0.6419, 3.293, 0.6419, 3.293, 0.7149, 3.139, 0.6775, 2.891, 0.6419, 3.293, 0.7149, 3.139, 0.6419, 3.293, 0.6523, 2.832, 0.7149, 3.139])
me_cube_001.materials.append(mat_spiney_things)
me_cube_001.materials.append(mat_material_003)
me_cube_001.use_remesh_preserve_volume = False
me_cube_001.use_remesh_preserve_attributes = False
me_cube_001.use_mirror_vertex_groups = False
me_cube_001.update()
me_cylinder = bpy.data.meshes.new('Cylinder')
me_cylinder.from_pydata([(0.0, 2.0, -1.0), (0.7654, 1.848, -1.0), (1.414, 1.414, -1.0), (1.848, 0.7654, -1.0), (2.0, -8.742e-08, -1.0), (1.848, -0.7654, -1.0), (1.414, -1.414, -1.0), (0.7654, -1.848, -1.0), (3.02e-07, -2.0, -1.0), (-0.7654, -1.848, -1.0), (-1.414, -1.414, -1.0), (-1.848, -0.7654, -1.0), (-2.0, 2.385e-08, -1.0), (-1.848, 0.7654, -1.0), (-1.414, 1.414, -1.0), (-0.7654, 1.848, -1.0), (0.6325, 1.527, -0.6641), (-6.328e-08, 1.653, -0.6641), (1.169, 1.169, -0.6641), (1.527, 0.6325, -0.6641), (1.653, -9.006e-08, -0.6641), (1.527, -0.6325, -0.6641), (1.169, -1.169, -0.6641), (0.6325, -1.527, -0.6641), (2.466e-07, -1.653, -0.6641), (-0.6325, -1.527, -0.6641), (-1.169, -1.169, -0.6641), (-1.527, -0.6325, -0.6641), (-1.653, 1.201e-10, -0.6641), (-1.527, 0.6325, -0.6641), (-1.169, 1.169, -0.6641), (-0.6325, 1.527, -0.6641), (-5.089e-08, 1.721, 1.0), (-6.328e-08, 1.653, 0.9333), (0.6325, 1.527, 0.9333), (0.6586, 1.59, 1.0), (1.169, 1.169, 0.9333), (1.217, 1.217, 1.0), (1.527, 0.6325, 0.9333), (1.59, 0.6586, 1.0), (1.653, -9.006e-08, 0.9333), (1.721, -8.954e-08, 1.0), (1.527, -0.6325, 0.9333), (1.59, -0.6586, 1.0), (1.169, -1.169, 0.9333), (1.217, -1.217, 1.0), (0.6325, -1.527, 0.9333), (0.6586, -1.59, 1.0), (2.466e-07, -1.653, 0.9333), (2.575e-07, -1.721, 1.0), (-0.6325, -1.527, 0.9333), (-0.6586, -1.59, 1.0), (-1.169, -1.169, 0.9333), (-1.217, -1.217, 1.0), (-1.527, -0.6325, 0.9333), (-1.59, -0.6586, 1.0), (-1.653, 1.201e-10, 0.9333), (-1.721, 4.767e-09, 1.0), (-1.527, 0.6325, 0.9333), (-1.59, 0.6586, 1.0), (-1.169, 1.169, 0.9333), (-1.217, 1.217, 1.0), (-0.6325, 1.527, 0.9333), (-0.6586, 1.59, 1.0), (0.7394, 1.785, 1.0), (0.7654, 1.848, 0.9333), (0.0, 2.0, 0.9333), (-1.239e-08, 1.932, 1.0), (1.366, 1.366, 1.0), (1.414, 1.414, 0.9333), (1.785, 0.7394, 1.0), (1.848, 0.7654, 0.9333), (1.932, -8.794e-08, 1.0), (2.0, -8.742e-08, 0.9333), (1.785, -0.7394, 1.0), (1.848, -0.7654, 0.9333), (1.366, -1.366, 1.0), (1.414, -1.414, 0.9333), (0.7394, -1.785, 1.0), (0.7654, -1.848, 0.9333), (2.911e-07, -1.932, 1.0), (3.02e-07, -2.0, 0.9333), (-0.7394, -1.785, 1.0), (-0.7654, -1.848, 0.9333), (-1.366, -1.366, 1.0), (-1.414, -1.414, 0.9333), (-1.785, -0.7394, 1.0), (-1.848, -0.7654, 0.9333), (-1.932, 1.92e-08, 1.0), (-2.0, 2.385e-08, 0.9333), (-1.785, 0.7394, 1.0), (-1.848, 0.7654, 0.9333), (-1.366, 1.366, 1.0), (-1.414, 1.414, 0.9333), (-0.7394, 1.785, 1.0), (-0.7654, 1.848, 0.9333), (0.0, 2.0, -0.5167), (0.7654, 1.848, -0.5167), (1.414, 1.414, -0.5167), (-0.7654, 1.848, -0.5167), (1.848, 0.7654, -0.5167), (2.0, -8.742e-08, -0.5167), (1.848, -0.7654, -0.5167), (1.414, -1.414, -0.5167), (0.7654, -1.848, -0.5167), (3.02e-07, -2.0, -0.5167), (-0.7654, -1.848, -0.5167), (-1.414, -1.414, -0.5167), (-1.848, -0.7654, -0.5167), (-2.0, 2.385e-08, -0.5167), (-1.848, 0.7654, -0.5167), (-1.414, 1.414, -0.5167), (1.321, 2.679, -1.0), (2.121, 2.121, -1.0), (2.679, 1.321, -1.0), (2.679, -1.321, -1.0), (2.121, -2.121, -1.0), (1.321, -2.679, -1.0), (-1.321, -2.679, -1.0), (-2.121, -2.121, -1.0), (-2.679, -1.321, -1.0), (-2.679, 1.321, -1.0), (-2.121, 2.121, -1.0), (-1.321, 2.679, -1.0), (1.321, 2.679, -0.5167), (2.121, 2.121, -0.5167), (2.679, 1.321, -0.5167), (2.679, -1.321, -0.5167), (2.121, -2.121, -0.5167), (1.321, -2.679, -0.5167), (-1.321, -2.679, -0.5167), (-2.121, -2.121, -0.5167), (-2.679, -1.321, -0.5167), (-2.679, 1.321, -0.5167), (-2.121, 2.121, -0.5167), (-1.321, 2.679, -0.5167)], [], [(97, 65, 69, 98), (99, 95, 66, 96), (100, 71, 73, 101), (101, 73, 75, 102), (102, 75, 77, 103), (103, 77, 79, 104), (104, 79, 81, 105), (105, 81, 83, 106), (106, 83, 85, 107), (107, 85, 87, 108), (108, 87, 89, 109), (109, 89, 91, 110), (110, 91, 93, 111), (111, 93, 95, 99), (60, 58, 29, 30), (98, 69, 71, 100), (0, 1, 2, 3, 4, 5, 6, 7, 8, 9, 10, 11, 12, 13, 14, 15), (33, 62, 31, 17), (38, 36, 18, 19), (40, 38, 19, 20), (42, 40, 20, 21), (44, 42, 21, 22), (46, 44, 22, 23), (48, 46, 23, 24), (50, 48, 24, 25), (52, 50, 25, 26), (54, 52, 26, 27), (56, 54, 27, 28), (57, 59, 90, 88), (58, 56, 28, 29), (62, 60, 30, 31), (96, 66, 65, 97), (36, 34, 16, 18), (16, 17, 31, 30, 29, 28, 27, 26, 25, 24, 23, 22, 21, 20, 19, 18), (43, 45, 76, 74), (59, 61, 92, 90), (45, 47, 78, 76), (61, 63, 94, 92), (47, 49, 80, 78), (32, 35, 64, 67), (63, 32, 67, 94), (49, 51, 82, 80), (35, 37, 68, 64), (51, 53, 84, 82), (37, 39, 70, 68), (53, 55, 86, 84), (39, 41, 72, 70), (55, 57, 88, 86), (41, 43, 74, 72), (65, 66, 67, 64), (69, 65, 64, 68), (71, 69, 68, 70), (73, 71, 70, 72), (75, 73, 72, 74), (77, 75, 74, 76), (79, 77, 76, 78), (81, 79, 78, 80), (83, 81, 80, 82), (85, 83, 82, 84), (87, 85, 84, 86), (89, 87, 86, 88), (91, 89, 88, 90), (93, 91, 90, 92), (95, 93, 92, 94), (66, 95, 94, 67), (35, 32, 33, 34), (37, 35, 34, 36), (39, 37, 36, 38), (41, 39, 38, 40), (43, 41, 40, 42), (45, 43, 42, 44), (47, 45, 44, 46), (49, 47, 46, 48), (51, 49, 48, 50), (53, 51, 50, 52), (55, 53, 52, 54), (57, 55, 54, 56), (59, 57, 56, 58), (61, 59, 58, 60), (63, 61, 60, 62), (32, 63, 62, 33), (34, 33, 17, 16), (0, 96, 97, 1), (100, 3, 114, 126), (2, 1, 112, 113), (98, 100, 126, 125), (12, 109, 110, 13), (11, 108, 109, 12), (9, 106, 130, 118), (97, 98, 125, 124), (8, 105, 106, 9), (7, 104, 105, 8), (15, 14, 122, 123), (106, 107, 131, 130), (4, 101, 102, 5), (3, 100, 101, 4), (15, 99, 96, 0), (7, 6, 116, 117), (113, 125, 126, 114), (122, 134, 135, 123), (121, 133, 134, 122), (119, 131, 132, 120), (118, 130, 131, 119), (116, 128, 129, 117), (115, 127, 128, 116), (112, 124, 125, 113), (99, 15, 123, 135), (111, 99, 135, 134), (10, 9, 118, 119), (108, 11, 120, 132), (3, 2, 113, 114), (103, 104, 129, 128), (110, 111, 134, 133), (11, 10, 119, 120), (102, 103, 128, 127), (5, 102, 127, 115), (13, 110, 133, 121), (6, 5, 115, 116), (104, 7, 117, 129), (107, 108, 132, 131), (14, 13, 121, 122), (1, 97, 124, 112)])
me_cylinder.polygons.foreach_set('use_smooth', [True] * 122)
_k = {(96, 97): 1.0, (98, 100): 1.0, (99, 111): 1.0, (110, 111): 1.0, (109, 110): 1.0, (108, 109): 1.0, (107, 108): 1.0, (106, 107): 1.0, (105, 106): 1.0, (104, 105): 1.0, (103, 104): 1.0, (102, 103): 1.0, (101, 102): 1.0, (100, 101): 1.0, (96, 99): 1.0, (97, 98): 1.0, (125, 126): 1.0, (134, 135): 1.0, (133, 134): 1.0, (131, 132): 1.0, (130, 131): 1.0, (128, 129): 1.0, (127, 128): 1.0, (124, 125): 1.0}
me_cylinder.attributes.new('crease_edge', 'FLOAT', 'EDGE').data.foreach_set('value', [_k.get((min(e.vertices), max(e.vertices)), 0.0) for e in me_cylinder.edges])
_uv = me_cylinder.uv_layers.new(name='UVMap')
_uv.uv.foreach_set('vector', [0.5235, 0.5496, 0.6535, 0.5496, 0.6535, 0.6155, 0.5235, 0.6155, 0.5235, 0.4158, 0.6535, 0.4158, 0.6535, 0.4795, 0.5235, 0.4795, 0.5235, 0.6671, 0.6535, 0.6671, 0.6535, 0.6967, 0.5235, 0.6967, 0.9567, 0.6387, 0.8267, 0.6387, 0.8267, 0.6091, 0.9567, 0.6091, 0.9567, 0.6091, 0.8267, 0.6091, 0.8267, 0.5574, 0.9567, 0.5574, 0.9567, 0.5574, 0.8267, 0.5574, 0.8267, 0.4915, 0.9567, 0.4915, 0.9567, 0.4915, 0.8267, 0.4915, 0.8267, 0.4214, 0.9567, 0.4214, 0.9567, 0.4214, 0.8267, 0.4214, 0.8267, 0.3578, 0.9567, 0.3578, 0.7834, 0.6671, 0.6535, 0.6671, 0.6535, 0.6155, 0.7834, 0.6155, 0.7834, 0.6155, 0.6535, 0.6155, 0.6535, 0.5496, 0.7834, 0.5496, 0.7834, 0.5496, 0.6535, 0.5496, 0.6535, 0.4795, 0.7834, 0.4795, 0.7834, 0.4795, 0.6535, 0.4795, 0.6535, 0.4158, 0.7834, 0.4158, 0.7834, 0.4158, 0.6535, 0.4158, 0.6535, 0.3684, 0.7834, 0.3684, 0.5235, 0.3684, 0.6535, 0.3684, 0.6535, 0.4158, 0.5235, 0.4158, 0.4802, 0.7639, 0.4802, 0.7212, 0.6234, 0.7212, 0.6234, 0.7639, 0.5235, 0.6155, 0.6535, 0.6155, 0.6535, 0.6671, 0.5235, 0.6671, 0.06087, 0.2409, 0.07451, 0.1721, 0.1134, 0.1137, 0.1715, 0.07476, 0.2401, 0.06108, 0.3087, 0.07476, 0.3668, 0.1137, 0.4057, 0.1721, 0.4193, 0.2409, 0.4057, 0.3097, 0.3668, 0.3681, 0.3087, 0.4071, 0.2401, 0.4207, 0.1715, 0.4071, 0.1134, 0.3681, 0.07451, 0.3097, 0.4802, 0.8763, 0.4802, 0.8183, 0.6234, 0.8183, 0.6234, 0.8763, 0.6535, 0.7643, 0.6535, 0.7099, 0.7966, 0.7099, 0.7966, 0.7643, 0.6535, 0.8223, 0.6535, 0.7643, 0.7966, 0.7643, 0.7966, 0.8223, 0.6535, 0.8748, 0.6535, 0.8223, 0.7966, 0.8223, 0.7966, 0.8748, 0.6535, 0.9141, 0.6535, 0.8748, 0.7966, 0.8748, 0.7966, 0.9141, 0.7708, 0.03923, 0.7708, 1.072e-08, 0.9139, 0.0, 0.9139, 0.03923, 0.7708, 0.09182, 0.7708, 0.03923, 0.9139, 0.03923, 0.9139, 0.09182, 0.7708, 0.1498, 0.7708, 0.09182, 0.9139, 0.09182, 0.9139, 0.1498, 0.7708, 0.2042, 0.7708, 0.1498, 0.9139, 0.1498, 0.9139, 0.2042, 0.7708, 0.2469, 0.7708, 0.2042, 0.9139, 0.2042, 0.9139, 0.2469, 0.7708, 0.2714, 0.7708, 0.2469, 0.9139, 0.2469, 0.9139, 0.2714, 0.09011, 0.5295, 0.04756, 0.5722, 0.03183, 0.5617, 0.0796, 0.5138, 0.4802, 0.7212, 0.4802, 0.6967, 0.6234, 0.6967, 0.6234, 0.7212, 0.4802, 0.8183, 0.4802, 0.7639, 0.6234, 0.7639, 0.6234, 0.8183, 0.5235, 0.4795, 0.6535, 0.4795, 0.6535, 0.5496, 0.5235, 0.5496, 0.6535, 0.7099, 0.6535, 0.6671, 0.7966, 0.6671, 0.7966, 0.7099, 0.4802, 0.1748, 0.4802, 0.1168, 0.5023, 0.0632, 0.5432, 0.02219, 0.5966, 4.288e-08, 0.6544, 0.0, 0.7078, 0.02219, 0.7487, 0.0632, 0.7708, 0.1168, 0.7708, 0.1748, 0.7487, 0.2283, 0.7078, 0.2694, 0.6544, 0.2915, 0.5966, 0.2915, 0.5432, 0.2694, 0.5023, 0.2283, 0.304, 0.7442, 0.3271, 0.6884, 0.3456, 0.6921, 0.3198, 0.7547, 0.04756, 0.5722, 0.02453, 0.628, 0.005974, 0.6243, 0.03183, 0.5617, 0.3271, 0.6884, 0.3271, 0.628, 0.3456, 0.6243, 0.3456, 0.6921, 0.02453, 0.628, 0.02453, 0.6884, 0.005974, 0.6921, 0.005974, 0.6243, 0.3271, 0.628, 0.304, 0.5722, 0.3198, 0.5617, 0.3456, 0.6243, 0.04756, 0.7442, 0.09011, 0.7869, 0.0796, 0.8027, 0.03183, 0.7547, 0.02453, 0.6884, 0.04756, 0.7442, 0.03183, 0.7547, 0.005974, 0.6921, 0.304, 0.5722, 0.2615, 0.5295, 0.272, 0.5138, 0.3198, 0.5617, 0.09011, 0.7869, 0.1457, 0.81, 0.142, 0.8286, 0.0796, 0.8027, 0.2615, 0.5295, 0.2059, 0.5064, 0.2096, 0.4878, 0.272, 0.5138, 0.1457, 0.81, 0.2059, 0.81, 0.2096, 0.8286, 0.142, 0.8286, 0.2059, 0.5064, 0.1457, 0.5064, 0.142, 0.4878, 0.2096, 0.4878, 0.2059, 0.81, 0.2615, 0.7869, 0.272, 0.8027, 0.2096, 0.8286, 0.1457, 0.5064, 0.09011, 0.5295, 0.0796, 0.5138, 0.142, 0.4878, 0.2615, 0.7869, 0.304, 0.7442, 0.3198, 0.7547, 0.272, 0.8027, 0.07621, 0.8077, 0.02676, 0.7581, 0.03183, 0.7547, 0.0796, 0.8027, 0.1408, 0.8346, 0.07621, 0.8077, 0.0796, 0.8027, 0.142, 0.8286, 0.2108, 0.8346, 0.1408, 0.8346, 0.142, 0.8286, 0.2096, 0.8286, 0.2754, 0.8077, 0.2108, 0.8346, 0.2096, 0.8286, 0.272, 0.8027, 0.3248, 0.7581, 0.2754, 0.8077, 0.272, 0.8027, 0.3198, 0.7547, 0.3516, 0.6933, 0.3248, 0.7581, 0.3198, 0.7547, 0.3456, 0.6921, 0.3516, 0.6231, 0.3516, 0.6933, 0.3456, 0.6921, 0.3456, 0.6243, 0.3248, 0.5583, 0.3516, 0.6231, 0.3456, 0.6243, 0.3198, 0.5617, 0.2754, 0.5087, 0.3248, 0.5583, 0.3198, 0.5617, 0.272, 0.5138, 0.2108, 0.4818, 0.2754, 0.5087, 0.272, 0.5138, 0.2096, 0.4878, 0.1408, 0.4818, 0.2108, 0.4818, 0.2096, 0.4878, 0.142, 0.4878, 0.07621, 0.5087, 0.1408, 0.4818, 0.142, 0.4878, 0.0796, 0.5138, 0.02676, 0.5583, 0.07621, 0.5087, 0.0796, 0.5138, 0.03183, 0.5617, 0.0, 0.6231, 0.02676, 0.5583, 0.03183, 0.5617, 0.005974, 0.6243, 2.137e-08, 0.6933, 0.0, 0.6231, 0.005974, 0.6243, 0.005974, 0.6921, 0.02676, 0.7581, 2.137e-08, 0.6933, 0.005974, 0.6921, 0.03183, 0.7547, 0.09011, 0.7869, 0.04756, 0.7442, 0.05263, 0.7408, 0.09349, 0.7818, 0.1457, 0.81, 0.09011, 0.7869, 0.09349, 0.7818, 0.1469, 0.804, 0.2059, 0.81, 0.1457, 0.81, 0.1469, 0.804, 0.2047, 0.804, 0.2615, 0.7869, 0.2059, 0.81, 0.2047, 0.804, 0.2581, 0.7818, 0.304, 0.7442, 0.2615, 0.7869, 0.2581, 0.7818, 0.299, 0.7408, 0.3271, 0.6884, 0.304, 0.7442, 0.299, 0.7408, 0.3211, 0.6872, 0.3271, 0.628, 0.3271, 0.6884, 0.3211, 0.6872, 0.3211, 0.6292, 0.304, 0.5722, 0.3271, 0.628, 0.3211, 0.6292, 0.299, 0.5756, 0.2615, 0.5295, 0.304, 0.5722, 0.299, 0.5756, 0.2581, 0.5346, 0.2059, 0.5064, 0.2615, 0.5295, 0.2581, 0.5346, 0.2047, 0.5124, 0.1457, 0.5064, 0.2059, 0.5064, 0.2047, 0.5124, 0.1469, 0.5124, 0.09011, 0.5295, 0.1457, 0.5064, 0.1469, 0.5124, 0.09349, 0.5346, 0.04756, 0.5722, 0.09011, 0.5295, 0.09349, 0.5346, 0.05263, 0.5756, 0.02453, 0.628, 0.04756, 0.5722, 0.05263, 0.5756, 0.03051, 0.6292, 0.02453, 0.6884, 0.02453, 0.628, 0.03051, 0.6292, 0.03051, 0.6872, 0.04756, 0.7442, 0.02453, 0.6884, 0.03051, 0.6872, 0.05263, 0.7408, 0.4802, 0.9289, 0.4802, 0.8763, 0.6234, 0.8763, 0.6234, 0.9289, 0.4802, 0.4795, 0.5235, 0.4795, 0.5235, 0.5496, 0.4802, 0.5496, 0.0, 0.8346, 0.04332, 0.8346, 0.04332, 0.919, 5.342e-09, 0.919, 0.1134, 0.1137, 0.07451, 0.1721, 4.273e-08, 0.1221, 0.05, 0.05017, 0.8862, 0.7535, 0.8999, 0.8223, 0.812, 0.8399, 0.7966, 0.7535, 0.8267, 0.4795, 0.7834, 0.4795, 0.7834, 0.4158, 0.8267, 0.4158, 0.8267, 0.5496, 0.7834, 0.5496, 0.7834, 0.4795, 0.8267, 0.4795, 1.0, 0.3578, 0.9567, 0.3578, 0.9567, 0.2915, 1.0, 0.2915, 0.8999, 0.6847, 0.8862, 0.7535, 0.7966, 0.7535, 0.812, 0.6671, 1.0, 0.4214, 0.9567, 0.4214, 0.9567, 0.3578, 1.0, 0.3578, 1.0, 0.4915, 0.9567, 0.4915, 0.9567, 0.4214, 1.0, 0.4214, 0.07451, 0.3097, 0.1134, 0.3681, 0.05, 0.4317, 0.0, 0.3597, 0.4548, 0.4994, 0.4412, 0.5682, 0.3516, 0.5682, 0.3669, 0.4818, 1.0, 0.6387, 0.9567, 0.6387, 0.9567, 0.6091, 1.0, 0.6091, 0.4802, 0.6671, 0.5235, 0.6671, 0.5235, 0.6967, 0.4802, 0.6967, 0.4802, 0.4158, 0.5235, 0.4158, 0.5235, 0.4795, 0.4802, 0.4795, 0.4057, 0.1721, 0.3668, 0.1137, 0.4302, 0.05017, 0.4802, 0.1221, 0.9573, 0.06576, 0.9139, 0.06576, 0.9139, 0.0, 0.9573, 2.144e-08, 0.4802, 0.2915, 0.5235, 0.2915, 0.5235, 0.3496, 0.4802, 0.3496, 0.8267, 0.3496, 0.7834, 0.3496, 0.7834, 0.2915, 0.8267, 0.2915, 0.8999, 0.7329, 0.9432, 0.7329, 0.9432, 0.8147, 0.8999, 0.8147, 0.8999, 0.6671, 0.9432, 0.6671, 0.9432, 0.7329, 0.8999, 0.7329, 0.8999, 0.8805, 0.9432, 0.8805, 0.9432, 0.9622, 0.8999, 0.9622, 0.8999, 0.8147, 0.9432, 0.8147, 0.9432, 0.8805, 0.8999, 0.8805, 0.9573, 0.1475, 0.9139, 0.1475, 0.9139, 0.06576, 0.9573, 0.06576, 0.5235, 0.4158, 0.4802, 0.4158, 0.4802, 0.3496, 0.5235, 0.3496, 0.4412, 0.7409, 0.4548, 0.8097, 0.3669, 0.8273, 0.3516, 0.7409, 0.3668, 0.3681, 0.4057, 0.3097, 0.4802, 0.3597, 0.4302, 0.4317, 0.1733, 0.8346, 0.2166, 0.8346, 0.2166, 0.8954, 0.1733, 0.8954, 0.1715, 0.07476, 0.1134, 0.1137, 0.05, 0.05017, 0.1217, 0.0, 0.4412, 0.9136, 0.4548, 0.9825, 0.3669, 1.0, 0.3516, 0.9136, 0.4548, 0.6721, 0.4412, 0.7409, 0.3516, 0.7409, 0.3669, 0.6545, 0.3087, 0.4071, 0.3668, 0.3681, 0.4302, 0.4317, 0.3585, 0.4818, 0.4548, 0.8448, 0.4412, 0.9136, 0.3516, 0.9136, 0.3669, 0.8273, 0.1299, 0.919, 0.08663, 0.919, 0.08663, 0.8346, 0.1299, 0.8346, 0.8267, 0.4158, 0.7834, 0.4158, 0.7834, 0.3496, 0.8267, 0.3496, 0.3668, 0.1137, 0.3087, 0.07476, 0.3585, 2.144e-08, 0.4302, 0.05017, 0.08663, 0.919, 0.04332, 0.919, 0.04332, 0.8346, 0.08663, 0.8346, 0.4412, 0.5682, 0.4548, 0.637, 0.3669, 0.6545, 0.3516, 0.5682, 0.1134, 0.3681, 0.1715, 0.4071, 0.1217, 0.4818, 0.05, 0.4317, 0.1733, 0.8954, 0.1299, 0.8954, 0.1299, 0.8346, 0.1733, 0.8346])
me_cylinder.materials.append(mat_material_004)
me_cylinder.use_remesh_preserve_volume = False
me_cylinder.use_remesh_preserve_attributes = False
me_cylinder.use_mirror_vertex_groups = False
me_cylinder.update()

# ---- objects
ob_empty = bpy.data.objects.new('Empty', None)
ob_water = bpy.data.objects.new('Water', me_cylinder_004)
ob_cylinder_027 = bpy.data.objects.new('Cylinder.027', me_cylinder_003)
ob_camera = bpy.data.objects.new('Camera', cam_camera)
ob_cylinder_026 = bpy.data.objects.new('Cylinder.026', me_cylinder_002)
ob_cylinder_025 = bpy.data.objects.new('Cylinder.025', me_cylinder_002)
ob_cylinder_024 = bpy.data.objects.new('Cylinder.024', me_cylinder_002)
ob_cylinder_023 = bpy.data.objects.new('Cylinder.023', me_cylinder_002)
ob_cylinder_022 = bpy.data.objects.new('Cylinder.022', me_cylinder_002)
ob_cylinder_021 = bpy.data.objects.new('Cylinder.021', me_cylinder_002)
ob_cylinder_020 = bpy.data.objects.new('Cylinder.020', me_cylinder_002)
ob_cylinder_019 = bpy.data.objects.new('Cylinder.019', me_cylinder_002)
ob_cylinder_018 = bpy.data.objects.new('Cylinder.018', me_cylinder_002)
ob_cylinder_017 = bpy.data.objects.new('Cylinder.017', me_cylinder_002)
ob_cylinder_016 = bpy.data.objects.new('Cylinder.016', me_cylinder_002)
ob_cylinder_015 = bpy.data.objects.new('Cylinder.015', me_cylinder_002)
ob_sun = bpy.data.objects.new('Sun', light_sun)
ob_circle_001 = bpy.data.objects.new('Circle.001', me_circle)
ob_circle = bpy.data.objects.new('Circle', me_circle)
ob_waterlight = bpy.data.objects.new('Waterlight', light_point_002)
ob_camera_001 = bpy.data.objects.new('Camera.001', cam_camera_001)
ob_point_003 = bpy.data.objects.new('Point.003', light_point_001)
ob_point_002 = bpy.data.objects.new('Point.002', light_point_001)
ob_point_001 = bpy.data.objects.new('Point.001', light_point_001)
ob_point = bpy.data.objects.new('Point', light_point_001)
ob_cylinder_014 = bpy.data.objects.new('Cylinder.014', me_cylinder_001)
ob_cylinder_013 = bpy.data.objects.new('Cylinder.013', me_cylinder_002)
ob_cylinder_012 = bpy.data.objects.new('Cylinder.012', me_cylinder_002)
ob_cylinder_011 = bpy.data.objects.new('Cylinder.011', me_cylinder_002)
ob_cylinder_010 = bpy.data.objects.new('Cylinder.010', me_cylinder_002)
ob_cylinder_009 = bpy.data.objects.new('Cylinder.009', me_cylinder_002)
ob_cylinder_008 = bpy.data.objects.new('Cylinder.008', me_cylinder_002)
ob_cylinder_007 = bpy.data.objects.new('Cylinder.007', me_cylinder_002)
ob_cylinder_006 = bpy.data.objects.new('Cylinder.006', me_cylinder_002)
ob_cylinder_005 = bpy.data.objects.new('Cylinder.005', me_cylinder_002)
ob_cylinder_004 = bpy.data.objects.new('Cylinder.004', me_cylinder_002)
ob_cylinder_003 = bpy.data.objects.new('Cylinder.003', me_cylinder_002)
ob_cylinder_002 = bpy.data.objects.new('Cylinder.002', me_cylinder_002)
ob_cylinder_001 = bpy.data.objects.new('Cylinder.001', me_cylinder_001)
ob_cube_003 = bpy.data.objects.new('Cube.003', me_cube_001)
ob_cube_002 = bpy.data.objects.new('Cube.002', me_cube_001)
ob_cube_001 = bpy.data.objects.new('Cube.001', me_cube_001)
ob_cube = bpy.data.objects.new('Cube', me_cube_001)
ob_cylinder = bpy.data.objects.new('Cylinder', me_cylinder)

# ---- transforms, parenting, visibility, modifiers, constraints
ob_empty.location = (0.0, 0.0, 0.7763)
ob_empty.empty_image_offset = (0.0, 0.0)
ob_empty.lineart.crease_threshold = 0.0
ob_water.location = (0.0, 0.0, 0.0)
ob_water.lineart.crease_threshold = 0.0
ob_cylinder_027.location = (0.0, 0.0, 0.0)
ob_cylinder_027.scale = (35.52, 35.52, 35.52)
ob_cylinder_027.lineart.crease_threshold = 0.0
ob_camera.location = (-5.57, 5.65, 2.593)
ob_camera.rotation_euler = (1.578, 0.0001671, -2.355)
ob_camera.lineart.crease_threshold = 0.0
ob_cylinder_026.location = (24.15, 6.47, 3.0)
ob_cylinder_026.rotation_euler = (0.0, -0.0, 0.2618)
ob_cylinder_026.scale = (2.5, 2.5, 2.5)
ob_cylinder_026.lineart.crease_threshold = 0.0
_m = ob_cylinder_026.modifiers.new('Subsurf', 'SUBSURF')
_m.uv_smooth = 'PRESERVE_CORNERS'
_m.quality = 2
_m.show_only_control_edges = False
_m = ob_cylinder_026.modifiers.new('EdgeSplit', 'EDGE_SPLIT')
ob_cylinder_025.location = (6.47, -24.15, 3.0)
ob_cylinder_025.rotation_euler = (0.0, -0.0, -1.309)
ob_cylinder_025.scale = (2.5, 2.5, 2.5)
ob_cylinder_025.lineart.crease_threshold = 0.0
_m = ob_cylinder_025.modifiers.new('Subsurf', 'SUBSURF')
_m.uv_smooth = 'PRESERVE_CORNERS'
_m.quality = 2
_m.show_only_control_edges = False
_m = ob_cylinder_025.modifiers.new('EdgeSplit', 'EDGE_SPLIT')
ob_cylinder_024.location = (-6.47, 24.15, 3.0)
ob_cylinder_024.rotation_euler = (0.0, -0.0, -4.451)
ob_cylinder_024.scale = (2.5, 2.5, 2.5)
ob_cylinder_024.lineart.crease_threshold = 0.0
_m = ob_cylinder_024.modifiers.new('Subsurf', 'SUBSURF')
_m.uv_smooth = 'PRESERVE_CORNERS'
_m.quality = 2
_m.show_only_control_edges = False
_m = ob_cylinder_024.modifiers.new('EdgeSplit', 'EDGE_SPLIT')
ob_cylinder_023.location = (-24.15, -6.47, 3.0)
ob_cylinder_023.rotation_euler = (0.0, 0.0, -2.88)
ob_cylinder_023.scale = (2.5, 2.5, 2.5)
ob_cylinder_023.lineart.crease_threshold = 0.0
_m = ob_cylinder_023.modifiers.new('Subsurf', 'SUBSURF')
_m.uv_smooth = 'PRESERVE_CORNERS'
_m.quality = 2
_m.show_only_control_edges = False
_m = ob_cylinder_023.modifiers.new('EdgeSplit', 'EDGE_SPLIT')
ob_cylinder_022.location = (-24.15, 6.47, 3.0)
ob_cylinder_022.rotation_euler = (0.0, -0.0, -3.403)
ob_cylinder_022.scale = (2.5, 2.5, 2.5)
ob_cylinder_022.lineart.crease_threshold = 0.0
_m = ob_cylinder_022.modifiers.new('Subsurf', 'SUBSURF')
_m.uv_smooth = 'PRESERVE_CORNERS'
_m.quality = 2
_m.show_only_control_edges = False
_m = ob_cylinder_022.modifiers.new('EdgeSplit', 'EDGE_SPLIT')
ob_cylinder_021.location = (6.47, 24.15, 3.0)
ob_cylinder_021.rotation_euler = (0.0, -0.0, -4.974)
ob_cylinder_021.scale = (2.5, 2.5, 2.5)
ob_cylinder_021.lineart.crease_threshold = 0.0
_m = ob_cylinder_021.modifiers.new('Subsurf', 'SUBSURF')
_m.uv_smooth = 'PRESERVE_CORNERS'
_m.quality = 2
_m.show_only_control_edges = False
_m = ob_cylinder_021.modifiers.new('EdgeSplit', 'EDGE_SPLIT')
ob_cylinder_020.location = (-6.47, -24.15, 3.0)
ob_cylinder_020.rotation_euler = (0.0, 0.0, -1.833)
ob_cylinder_020.scale = (2.5, 2.5, 2.5)
ob_cylinder_020.lineart.crease_threshold = 0.0
_m = ob_cylinder_020.modifiers.new('Subsurf', 'SUBSURF')
_m.uv_smooth = 'PRESERVE_CORNERS'
_m.quality = 2
_m.show_only_control_edges = False
_m = ob_cylinder_020.modifiers.new('EdgeSplit', 'EDGE_SPLIT')
ob_cylinder_019.location = (24.15, -6.47, 3.0)
ob_cylinder_019.rotation_euler = (0.0, -0.0, -0.2618)
ob_cylinder_019.scale = (2.5, 2.5, 2.5)
ob_cylinder_019.lineart.crease_threshold = 0.0
_m = ob_cylinder_019.modifiers.new('Subsurf', 'SUBSURF')
_m.uv_smooth = 'PRESERVE_CORNERS'
_m.quality = 2
_m.show_only_control_edges = False
_m = ob_cylinder_019.modifiers.new('EdgeSplit', 'EDGE_SPLIT')
ob_cylinder_018.location = (17.68, -17.68, 3.0)
ob_cylinder_018.rotation_euler = (0.0, -0.0, -0.7854)
ob_cylinder_018.scale = (2.5, 2.5, 2.5)
ob_cylinder_018.lineart.crease_threshold = 0.0
_m = ob_cylinder_018.modifiers.new('Subsurf', 'SUBSURF')
_m.uv_smooth = 'PRESERVE_CORNERS'
_m.quality = 2
_m.show_only_control_edges = False
_m = ob_cylinder_018.modifiers.new('EdgeSplit', 'EDGE_SPLIT')
ob_cylinder_017.location = (-17.68, -17.68, 3.0)
ob_cylinder_017.rotation_euler = (0.0, 0.0, -2.356)
ob_cylinder_017.scale = (2.5, 2.5, 2.5)
ob_cylinder_017.lineart.crease_threshold = 0.0
_m = ob_cylinder_017.modifiers.new('Subsurf', 'SUBSURF')
_m.uv_smooth = 'PRESERVE_CORNERS'
_m.quality = 2
_m.show_only_control_edges = False
_m = ob_cylinder_017.modifiers.new('EdgeSplit', 'EDGE_SPLIT')
ob_cylinder_016.location = (17.68, 17.68, 3.0)
ob_cylinder_016.rotation_euler = (0.0, -0.0, -5.498)
ob_cylinder_016.scale = (2.5, 2.5, 2.5)
ob_cylinder_016.lineart.crease_threshold = 0.0
_m = ob_cylinder_016.modifiers.new('Subsurf', 'SUBSURF')
_m.uv_smooth = 'PRESERVE_CORNERS'
_m.quality = 2
_m.show_only_control_edges = False
_m = ob_cylinder_016.modifiers.new('EdgeSplit', 'EDGE_SPLIT')
ob_cylinder_015.location = (-17.68, 17.68, 3.0)
ob_cylinder_015.rotation_euler = (0.0, -0.0, -3.927)
ob_cylinder_015.scale = (2.5, 2.5, 2.5)
ob_cylinder_015.lineart.crease_threshold = 0.0
_m = ob_cylinder_015.modifiers.new('Subsurf', 'SUBSURF')
_m.uv_smooth = 'PRESERVE_CORNERS'
_m.quality = 2
_m.show_only_control_edges = False
_m = ob_cylinder_015.modifiers.new('EdgeSplit', 'EDGE_SPLIT')
ob_sun.location = (0.0, 0.0, 0.0)
ob_sun.rotation_euler = (1.571, 0.0, 0.0)
ob_sun.lineart.crease_threshold = 0.0
ob_circle_001.location = (0.0, 0.0, 9.0)
ob_circle_001.lineart.crease_threshold = 0.0
ob_circle.location = (0.0, 0.0, -3.0)
ob_circle.lineart.crease_threshold = 0.0
ob_waterlight.location = (0.0, 0.0, 0.5)
ob_waterlight.lineart.crease_threshold = 0.0
ob_camera_001.location = (-0.003792, 3.633, 1.716)
ob_camera_001.rotation_euler = (1.501, 0.000499, -3.142)
ob_camera_001.lineart.crease_threshold = 0.0
ob_point_003.location = (-5.43, -5.43, 6.358)
ob_point_003.rotation_euler = (0.0, -0.0, -5.498)
ob_point_003.lineart.crease_threshold = 0.0
ob_point_002.location = (5.43, -5.43, 6.358)
ob_point_002.rotation_euler = (0.0, 0.0, -3.927)
ob_point_002.lineart.crease_threshold = 0.0
ob_point_001.location = (5.43, 5.43, 6.358)
ob_point_001.rotation_euler = (0.0, -0.0, -2.356)
ob_point_001.lineart.crease_threshold = 0.0
ob_point.location = (-5.43, 5.43, 6.358)
ob_point.rotation_euler = (0.0, -0.0, -0.7854)
ob_point.lineart.crease_threshold = 0.0
ob_cylinder_014.location = (0.0, 3.775e-07, 8.5)
ob_cylinder_014.rotation_euler = (3.142, -0.0, 0.0)
ob_cylinder_014.lineart.crease_threshold = 0.0
_m = ob_cylinder_014.modifiers.new('Subsurf', 'SUBSURF')
_m.uv_smooth = 'PRESERVE_CORNERS'
_m.quality = 2
_m.show_only_control_edges = False
_m = ob_cylinder_014.modifiers.new('EdgeSplit', 'EDGE_SPLIT')
ob_cylinder_013.location = (-5.0, 8.66, 3.0)
ob_cylinder_013.rotation_euler = (0.0, -0.0, -4.189)
ob_cylinder_013.lineart.crease_threshold = 0.0
_m = ob_cylinder_013.modifiers.new('Subsurf', 'SUBSURF')
_m.uv_smooth = 'PRESERVE_CORNERS'
_m.quality = 2
_m.show_only_control_edges = False
_m = ob_cylinder_013.modifiers.new('EdgeSplit', 'EDGE_SPLIT')
ob_cylinder_012.location = (8.66, 5.0, 3.0)
ob_cylinder_012.rotation_euler = (0.0, -0.0, -5.76)
ob_cylinder_012.lineart.crease_threshold = 0.0
_m = ob_cylinder_012.modifiers.new('Subsurf', 'SUBSURF')
_m.uv_smooth = 'PRESERVE_CORNERS'
_m.quality = 2
_m.show_only_control_edges = False
_m = ob_cylinder_012.modifiers.new('EdgeSplit', 'EDGE_SPLIT')
ob_cylinder_011.location = (-8.66, -5.0, 3.0)
ob_cylinder_011.rotation_euler = (0.0, 0.0, -2.618)
ob_cylinder_011.lineart.crease_threshold = 0.0
_m = ob_cylinder_011.modifiers.new('Subsurf', 'SUBSURF')
_m.uv_smooth = 'PRESERVE_CORNERS'
_m.quality = 2
_m.show_only_control_edges = False
_m = ob_cylinder_011.modifiers.new('EdgeSplit', 'EDGE_SPLIT')
ob_cylinder_010.location = (5.0, -8.66, 3.0)
ob_cylinder_010.rotation_euler = (0.0, -0.0, -1.047)
ob_cylinder_010.lineart.crease_threshold = 0.0
_m = ob_cylinder_010.modifiers.new('Subsurf', 'SUBSURF')
_m.uv_smooth = 'PRESERVE_CORNERS'
_m.quality = 2
_m.show_only_control_edges = False
_m = ob_cylinder_010.modifiers.new('EdgeSplit', 'EDGE_SPLIT')
ob_cylinder_009.location = (8.66, -5.0, 3.0)
ob_cylinder_009.rotation_euler = (0.0, -0.0, -0.5236)
ob_cylinder_009.lineart.crease_threshold = 0.0
_m = ob_cylinder_009.modifiers.new('Subsurf', 'SUBSURF')
_m.uv_smooth = 'PRESERVE_CORNERS'
_m.quality = 2
_m.show_only_control_edges = False
_m = ob_cylinder_009.modifiers.new('EdgeSplit', 'EDGE_SPLIT')
ob_cylinder_008.location = (-5.0, -8.66, 3.0)
ob_cylinder_008.rotation_euler = (0.0, -0.0, -2.094)
ob_cylinder_008.lineart.crease_threshold = 0.0
_m = ob_cylinder_008.modifiers.new('Subsurf', 'SUBSURF')
_m.uv_smooth = 'PRESERVE_CORNERS'
_m.quality = 2
_m.show_only_control_edges = False
_m = ob_cylinder_008.modifiers.new('EdgeSplit', 'EDGE_SPLIT')
ob_cylinder_007.location = (5.0, 8.66, 3.0)
ob_cylinder_007.rotation_euler = (0.0, -0.0, -5.236)
ob_cylinder_007.lineart.crease_threshold = 0.0
_m = ob_cylinder_007.modifiers.new('Subsurf', 'SUBSURF')
_m.uv_smooth = 'PRESERVE_CORNERS'
_m.quality = 2
_m.show_only_control_edges = False
_m = ob_cylinder_007.modifiers.new('EdgeSplit', 'EDGE_SPLIT')
ob_cylinder_006.location = (-8.66, 5.0, 3.0)
ob_cylinder_006.rotation_euler = (0.0, 0.0, -3.665)
ob_cylinder_006.lineart.crease_threshold = 0.0
_m = ob_cylinder_006.modifiers.new('Subsurf', 'SUBSURF')
_m.uv_smooth = 'PRESERVE_CORNERS'
_m.quality = 2
_m.show_only_control_edges = False
_m = ob_cylinder_006.modifiers.new('EdgeSplit', 'EDGE_SPLIT')
ob_cylinder_005.location = (-10.0, -1.51e-06, 3.0)
ob_cylinder_005.rotation_euler = (0.0, -0.0, -3.142)
ob_cylinder_005.lineart.crease_threshold = 0.0
_m = ob_cylinder_005.modifiers.new('Subsurf', 'SUBSURF')
_m.uv_smooth = 'PRESERVE_CORNERS'
_m.quality = 2
_m.show_only_control_edges = False
_m = ob_cylinder_005.modifiers.new('EdgeSplit', 'EDGE_SPLIT')
ob_cylinder_004.location = (-2.464e-06, 10.0, 3.0)
ob_cylinder_004.rotation_euler = (0.0, -0.0, -4.712)
ob_cylinder_004.lineart.crease_threshold = 0.0
_m = ob_cylinder_004.modifiers.new('Subsurf', 'SUBSURF')
_m.uv_smooth = 'PRESERVE_CORNERS'
_m.quality = 2
_m.show_only_control_edges = False
_m = ob_cylinder_004.modifiers.new('EdgeSplit', 'EDGE_SPLIT')
ob_cylinder_003.location = (9.537e-07, -10.0, 3.0)
ob_cylinder_003.rotation_euler = (0.0, -0.0, -1.571)
ob_cylinder_003.lineart.crease_threshold = 0.0
_m = ob_cylinder_003.modifiers.new('Subsurf', 'SUBSURF')
_m.uv_smooth = 'PRESERVE_CORNERS'
_m.quality = 2
_m.show_only_control_edges = False
_m = ob_cylinder_003.modifiers.new('EdgeSplit', 'EDGE_SPLIT')
ob_cylinder_002.location = (10.0, 0.0, 3.0)
ob_cylinder_002.lineart.crease_threshold = 0.0
_m = ob_cylinder_002.modifiers.new('Subsurf', 'SUBSURF')
_m.uv_smooth = 'PRESERVE_CORNERS'
_m.quality = 2
_m.show_only_control_edges = False
_m = ob_cylinder_002.modifiers.new('EdgeSplit', 'EDGE_SPLIT')
ob_cylinder_001.location = (0.0, 0.0, -2.5)
ob_cylinder_001.lineart.crease_threshold = 0.0
_m = ob_cylinder_001.modifiers.new('Subsurf', 'SUBSURF')
_m.uv_smooth = 'PRESERVE_CORNERS'
_m.quality = 2
_m.show_only_control_edges = False
_m = ob_cylinder_001.modifiers.new('EdgeSplit', 'EDGE_SPLIT')
ob_cube_003.location = (6.04e-07, -4.0, 0.0)
ob_cube_003.rotation_euler = (0.0, -0.0, -3.142)
ob_cube_003.lineart.crease_threshold = 0.0
_m = ob_cube_003.modifiers.new('Subsurf', 'SUBSURF')
_m.uv_smooth = 'PRESERVE_CORNERS'
_m.quality = 2
_m.show_only_control_edges = False
_m = ob_cube_003.modifiers.new('Subsurf.001', 'SUBSURF')
_m.uv_smooth = 'PRESERVE_CORNERS'
_m.quality = 2
_m.show_only_control_edges = False
_m.use_creases = False
ob_cube_002.location = (-4.0, -8.424e-07, 0.0)
ob_cube_002.rotation_euler = (0.0, -0.0, -4.712)
ob_cube_002.lineart.crease_threshold = 0.0
_m = ob_cube_002.modifiers.new('Subsurf', 'SUBSURF')
_m.uv_smooth = 'PRESERVE_CORNERS'
_m.quality = 2
_m.show_only_control_edges = False
_m = ob_cube_002.modifiers.new('Subsurf.001', 'SUBSURF')
_m.uv_smooth = 'PRESERVE_CORNERS'
_m.quality = 2
_m.show_only_control_edges = False
_m.use_creases = False
ob_cube_001.location = (4.0, 2.384e-07, 0.0)
ob_cube_001.rotation_euler = (0.0, -0.0, -1.571)
ob_cube_001.lineart.crease_threshold = 0.0
_m = ob_cube_001.modifiers.new('Subsurf', 'SUBSURF')
_m.uv_smooth = 'PRESERVE_CORNERS'
_m.quality = 2
_m.show_only_control_edges = False
_m = ob_cube_001.modifiers.new('Subsurf.001', 'SUBSURF')
_m.uv_smooth = 'PRESERVE_CORNERS'
_m.quality = 2
_m.show_only_control_edges = False
_m.use_creases = False
ob_cube.location = (0.0, 4.0, 0.0)
ob_cube.lineart.crease_threshold = 0.0
_m = ob_cube.modifiers.new('Subsurf', 'SUBSURF')
_m.uv_smooth = 'PRESERVE_CORNERS'
_m.quality = 2
_m.show_only_control_edges = False
_m = ob_cube.modifiers.new('Subsurf.001', 'SUBSURF')
_m.uv_smooth = 'PRESERVE_CORNERS'
_m.quality = 2
_m.show_only_control_edges = False
_m.use_creases = False
ob_cylinder.location = (0.0, 0.0, 0.0)
ob_cylinder.lineart.crease_threshold = 0.0
_m = ob_cylinder.modifiers.new('EdgeSplit', 'EDGE_SPLIT')
cam_camera_001.dof.focus_object = ob_empty

# ---- collection membership
col_collection_1.objects.link(ob_empty)
col_collection_1.objects.link(ob_water)
col_collection_1.objects.link(ob_cylinder_027)
col_collection_1.objects.link(ob_camera)
col_collection_1.objects.link(ob_cylinder_026)
col_collection_1.objects.link(ob_cylinder_025)
col_collection_1.objects.link(ob_cylinder_024)
col_collection_1.objects.link(ob_cylinder_023)
col_collection_1.objects.link(ob_cylinder_022)
col_collection_1.objects.link(ob_cylinder_021)
col_collection_1.objects.link(ob_cylinder_020)
col_collection_1.objects.link(ob_cylinder_019)
col_collection_1.objects.link(ob_cylinder_018)
col_collection_1.objects.link(ob_cylinder_017)
col_collection_1.objects.link(ob_cylinder_016)
col_collection_1.objects.link(ob_cylinder_015)
col_collection_1.objects.link(ob_sun)
col_collection_1.objects.link(ob_circle_001)
col_collection_1.objects.link(ob_circle)
col_collection_1.objects.link(ob_waterlight)
col_collection_1.objects.link(ob_camera_001)
col_collection_1.objects.link(ob_point_003)
col_collection_1.objects.link(ob_point_002)
col_collection_1.objects.link(ob_point_001)
col_collection_1.objects.link(ob_point)
col_collection_1.objects.link(ob_cylinder_014)
col_collection_1.objects.link(ob_cylinder_013)
col_collection_1.objects.link(ob_cylinder_012)
col_collection_1.objects.link(ob_cylinder_011)
col_collection_1.objects.link(ob_cylinder_010)
col_collection_1.objects.link(ob_cylinder_009)
col_collection_1.objects.link(ob_cylinder_008)
col_collection_1.objects.link(ob_cylinder_007)
col_collection_1.objects.link(ob_cylinder_006)
col_collection_1.objects.link(ob_cylinder_005)
col_collection_1.objects.link(ob_cylinder_004)
col_collection_1.objects.link(ob_cylinder_003)
col_collection_1.objects.link(ob_cylinder_002)
col_collection_1.objects.link(ob_cylinder_001)
col_collection_1.objects.link(ob_cube_003)
col_collection_1.objects.link(ob_cube_002)
col_collection_1.objects.link(ob_cube_001)
col_collection_1.objects.link(ob_cube)
col_collection_1.objects.link(ob_cylinder)

# ---- scene / render settings (as saved in the file)
scene.camera = ob_camera_001
scene.frame_start = 1; scene.frame_end = 250; scene.frame_set(2)
scene.render.engine = 'CYCLES'
scene.render.resolution_x = 1280
scene.render.resolution_y = 720
scene.render.dither_intensity = 0.0
scene.render.border_min_x = 0.2532
scene.render.border_max_x = 0.8015
scene.render.border_max_y = 0.3707
scene.cycles.use_denoising = False
scene.cycles.samples = 256
scene.cycles.sampling_pattern = 'TABULATED_SOBOL'
scene.cycles.use_adaptive_sampling = False
scene.cycles.use_light_tree = False
scene.cycles.max_bounces = 128
scene.cycles.diffuse_bounces = 128
scene.cycles.glossy_bounces = 128
scene.cycles.transmission_bounces = 128
scene.cycles.volume_bounces = 128
scene.cycles.transparent_max_bounces = 128
scene.cycles.sample_clamp_indirect = 0.0
scene.view_settings.view_transform = 'Standard'
bpy.context.view_layer.update()
